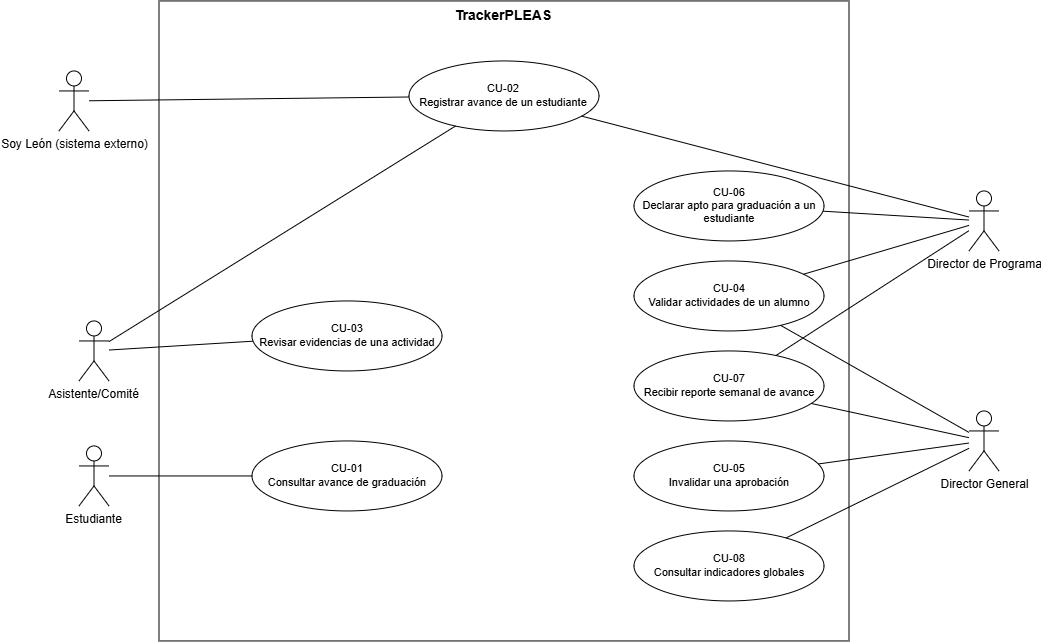

The diagram above was exported from draw.io. Its source (the exported page's mxGraphModel, read from the mxfile embedded in the PNG):
<mxGraphModel dx="1099" dy="702" grid="1" gridSize="10" guides="1" tooltips="1" connect="1" arrows="1" fold="1" page="1" pageScale="1" pageWidth="1100" pageHeight="850" math="0" shadow="0">
  <root>
    <mxCell id="0" />
    <mxCell id="1" parent="0" />
    <mxCell id="frontera" parent="1" style="rounded=0;whiteSpace=wrap;html=1;fillColor=none;verticalAlign=top;fontStyle=1;fontSize=14;align=center;" value="TrackerPLEAS" vertex="1">
      <mxGeometry height="640" width="690" x="190" y="100" as="geometry" />
    </mxCell>
    <mxCell id="cu1" parent="1" style="ellipse;whiteSpace=wrap;html=1;fontSize=11;" value="CU-01&lt;br&gt;Consultar avance de graduación" vertex="1">
      <mxGeometry height="70" width="190" x="283" y="540" as="geometry" />
    </mxCell>
    <mxCell id="cu2" parent="1" style="ellipse;whiteSpace=wrap;html=1;fontSize=11;" value="CU-02&lt;br&gt;Registrar avance de un estudiante" vertex="1">
      <mxGeometry height="70" width="190" x="440" y="160" as="geometry" />
    </mxCell>
    <mxCell id="cu3" parent="1" style="ellipse;whiteSpace=wrap;html=1;fontSize=11;" value="CU-03&lt;br&gt;Revisar evidencias de una actividad" vertex="1">
      <mxGeometry height="70" width="190" x="283" y="400" as="geometry" />
    </mxCell>
    <mxCell id="cu6" parent="1" style="ellipse;whiteSpace=wrap;html=1;fontSize=11;" value="CU-06&lt;br&gt;Declarar apto para graduación a un estudiante" vertex="1">
      <mxGeometry height="70" width="190" x="665" y="270" as="geometry" />
    </mxCell>
    <mxCell id="cu4" parent="1" style="ellipse;whiteSpace=wrap;html=1;fontSize=11;" value="CU-04&lt;br&gt;Validar actividades de un alumno" vertex="1">
      <mxGeometry height="70" width="190" x="665" y="360" as="geometry" />
    </mxCell>
    <mxCell id="cu7" parent="1" style="ellipse;whiteSpace=wrap;html=1;fontSize=11;" value="CU-07&lt;br&gt;Recibir reporte semanal de avance" vertex="1">
      <mxGeometry height="70" width="190" x="665" y="450" as="geometry" />
    </mxCell>
    <mxCell id="cu5" parent="1" style="ellipse;whiteSpace=wrap;html=1;fontSize=11;" value="CU-05&lt;br&gt;Invalidar una aprobación" vertex="1">
      <mxGeometry height="70" width="190" x="665" y="540" as="geometry" />
    </mxCell>
    <mxCell id="cu8" parent="1" style="ellipse;whiteSpace=wrap;html=1;fontSize=11;" value="CU-08&lt;br&gt;Consultar indicadores globales" vertex="1">
      <mxGeometry height="70" width="190" x="665" y="630" as="geometry" />
    </mxCell>
    <mxCell id="est" parent="1" style="shape=umlActor;verticalLabelPosition=bottom;verticalAlign=top;html=1;outlineConnect=0;" value="Estudiante" vertex="1">
      <mxGeometry height="60" width="30" x="110" y="545" as="geometry" />
    </mxCell>
    <mxCell id="asi" parent="1" style="shape=umlActor;verticalLabelPosition=bottom;verticalAlign=top;html=1;outlineConnect=0;" value="Asistente/Comité" vertex="1">
      <mxGeometry height="60" width="30" x="110" y="420" as="geometry" />
    </mxCell>
    <mxCell id="dp" parent="1" style="shape=umlActor;verticalLabelPosition=bottom;verticalAlign=top;html=1;outlineConnect=0;" value="Director de Programa" vertex="1">
      <mxGeometry height="60" width="30" x="1000" y="290" as="geometry" />
    </mxCell>
    <mxCell id="dg" parent="1" style="shape=umlActor;verticalLabelPosition=bottom;verticalAlign=top;html=1;outlineConnect=0;" value="Director General" vertex="1">
      <mxGeometry height="60" width="30" x="1000" y="510" as="geometry" />
    </mxCell>
    <mxCell id="sl" parent="1" style="shape=umlActor;verticalLabelPosition=bottom;verticalAlign=top;html=1;outlineConnect=0;" value="Soy León (sistema externo)" vertex="1">
      <mxGeometry height="60" width="30" x="90" y="170" as="geometry" />
    </mxCell>
    <mxCell id="e0" edge="1" parent="1" source="est" style="endArrow=none;html=1;rounded=0;" target="cu1">
      <mxGeometry relative="1" as="geometry" />
    </mxCell>
    <mxCell id="e1" edge="1" parent="1" source="asi" style="endArrow=none;html=1;rounded=0;" target="cu2">
      <mxGeometry relative="1" as="geometry" />
    </mxCell>
    <mxCell id="e2" edge="1" parent="1" source="asi" style="endArrow=none;html=1;rounded=0;" target="cu3">
      <mxGeometry relative="1" as="geometry" />
    </mxCell>
    <mxCell id="e3" edge="1" parent="1" source="dp" style="endArrow=none;html=1;rounded=0;" target="cu2">
      <mxGeometry relative="1" as="geometry" />
    </mxCell>
    <mxCell id="e4" edge="1" parent="1" source="dp" style="endArrow=none;html=1;rounded=0;" target="cu4">
      <mxGeometry relative="1" as="geometry" />
    </mxCell>
    <mxCell id="e5" edge="1" parent="1" source="dp" style="endArrow=none;html=1;rounded=0;" target="cu6">
      <mxGeometry relative="1" as="geometry" />
    </mxCell>
    <mxCell id="e6" edge="1" parent="1" source="dp" style="endArrow=none;html=1;rounded=0;" target="cu7">
      <mxGeometry relative="1" as="geometry" />
    </mxCell>
    <mxCell id="e7" edge="1" parent="1" source="dg" style="endArrow=none;html=1;rounded=0;" target="cu4">
      <mxGeometry relative="1" as="geometry" />
    </mxCell>
    <mxCell id="e8" edge="1" parent="1" source="dg" style="endArrow=none;html=1;rounded=0;" target="cu5">
      <mxGeometry relative="1" as="geometry" />
    </mxCell>
    <mxCell id="e9" edge="1" parent="1" source="dg" style="endArrow=none;html=1;rounded=0;" target="cu7">
      <mxGeometry relative="1" as="geometry" />
    </mxCell>
    <mxCell id="e10" edge="1" parent="1" source="dg" style="endArrow=none;html=1;rounded=0;" target="cu8">
      <mxGeometry relative="1" as="geometry" />
    </mxCell>
    <mxCell id="e11" edge="1" parent="1" source="sl" style="endArrow=none;html=1;rounded=0;" target="cu2">
      <mxGeometry relative="1" as="geometry" />
    </mxCell>
  </root>
</mxGraphModel>